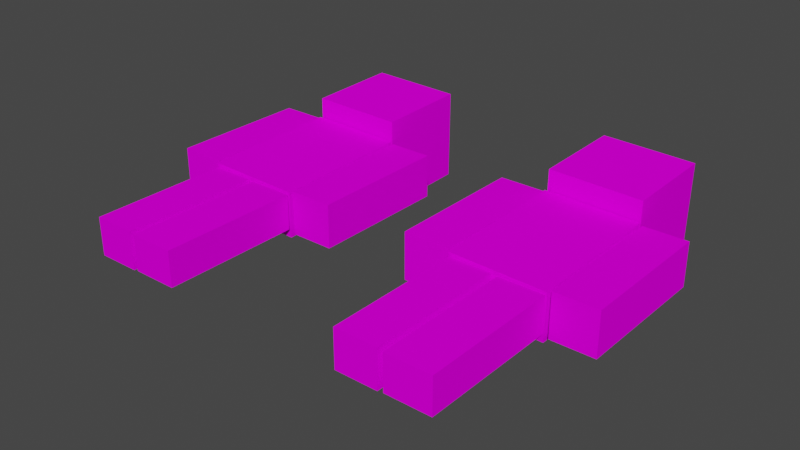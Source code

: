 # Source: steve.blend  (saved by Blender 3.2.14; exported with 4.5.12 LTS)
import bpy
from mathutils import Matrix  # noqa: F401  (used for matrix-valued properties, if any)

bpy.ops.wm.read_factory_settings(use_empty=True)
scene = bpy.context.scene
scene.name = 'Scene'

# ---- collections
col_collection = bpy.data.collections.new('Collection'); scene.collection.children.link(col_collection)

# ---- images (referenced by path relative to the original .blend; pixels are not part of the script)
import os
ASSET_DIR = os.environ.get("B2B_ASSET_DIR", "")  # directory of the original .blend (textures are referenced by path, not embedded)
HERE = os.path.dirname(os.path.abspath(__file__))  # packed textures are extracted next to this script under _unpacked/

def load_image(name, relpath, width, height, colorspace="sRGB"):
    """Load a texture the original file referenced (path relative to the .blend, or extracted next to this script)."""
    p = next((c for c in (os.path.join(HERE, relpath), os.path.join(ASSET_DIR, relpath)) if relpath and os.path.exists(c)), "")
    if p:
        img = bpy.data.images.load(p, check_existing=True)
        img.name = name
    else:  # same state as the original file: an image datablock whose file is absent (Cycles renders it pink)
        img = bpy.data.images.new(name, width, height)
        img.source = "FILE"
        img.filepath = "//" + (relpath or name)
    img.colorspace_settings.name = colorspace
    return img
img_ekqyx7yxyaaxvyr_jpg = load_image('EkQYX7yXYAAXVYr.jpg', 'EkQYX7yXYAAXVYr.jpg', 1024, 1024, 'sRGB')
img_1_14steve2_14270842_minecraft_skin_webp_002 = load_image('1-14steve2-14270842-minecraft-skin.webp.002', '1-14steve2-14270842-minecraft-skin.webp', 1024, 1024, 'sRGB')

# ---- materials (node trees are filled in below, after node groups)
mat_material_001 = bpy.data.materials.new('Material.001')
mat_material_001.use_transparent_shadow = False
mat_material_002 = bpy.data.materials.new('Material.002')
mat_material_002.use_transparent_shadow = False

# ---- material node trees
mat_material_001.use_nodes = True; mat_material_001.node_tree.nodes.clear()
_N = mat_material_001.node_tree.nodes; _L = mat_material_001.node_tree.links
n0 = _N.new('ShaderNodeBsdfPrincipled'); n0.name = 'Principled BSDF'; n0.location = (10, 300)
n0.distribution = 'GGX'
n0.subsurface_method = 'RANDOM_WALK_SKIN'
n0.inputs[3].default_value = 1.45
n0.inputs[11].default_value = 1.01
n0.inputs[13].default_value = 0.0
n0.inputs[27].default_value = (0.0, 0.0, 0.0, 1.0)
n0.inputs[28].default_value = 1.0
n1 = _N.new('ShaderNodeOutputMaterial'); n1.name = 'Material Output'; n1.location = (300, 300)
n2 = _N.new('ShaderNodeTexImage'); n2.name = 'Image Texture'; n2.location = (-374, 288)
n2.image = img_ekqyx7yxyaaxvyr_jpg
_L.new(n0.outputs[0], n1.inputs[0])
_L.new(n2.outputs[0], n0.inputs[0])
n1.is_active_output = True
mat_material_002.use_nodes = True; mat_material_002.node_tree.nodes.clear()
_N = mat_material_002.node_tree.nodes; _L = mat_material_002.node_tree.links
n0 = _N.new('ShaderNodeBsdfPrincipled'); n0.name = 'Principled BSDF'; n0.location = (10, 300)
n0.distribution = 'GGX'
n0.subsurface_method = 'RANDOM_WALK_SKIN'
n0.inputs[3].default_value = 1.45
n0.inputs[13].default_value = 0.0
n0.inputs[27].default_value = (0.0, 0.0, 0.0, 1.0)
n0.inputs[28].default_value = 1.0
n1 = _N.new('ShaderNodeOutputMaterial'); n1.name = 'Material Output'; n1.location = (300, 300)
n2 = _N.new('ShaderNodeTexImage'); n2.name = 'Image Texture'; n2.location = (-374, 288)
n2.image = img_1_14steve2_14270842_minecraft_skin_webp_002
_L.new(n0.outputs[0], n1.inputs[0])
_L.new(n2.outputs[0], n0.inputs[0])
n1.is_active_output = True

# ---- world
world_world = bpy.data.worlds.new('World'); scene.world = world_world
world_world.use_nodes = True; world_world.node_tree.nodes.clear()
_N = world_world.node_tree.nodes; _L = world_world.node_tree.links
n0 = _N.new('ShaderNodeOutputWorld'); n0.name = 'World Output'; n0.location = (300, 300)
n1 = _N.new('ShaderNodeBackground'); n1.name = 'Background'; n1.location = (10, 300)
n1.inputs[0].default_value = (0.05088, 0.05088, 0.05088, 1.0)
_L.new(n1.outputs[0], n0.inputs[0])
n0.is_active_output = True
world_world.color = (0.05088, 0.05088, 0.05088)
world_world.use_sun_shadow = False
world_world.sun_shadow_jitter_overblur = 0.0

# ---- meshes
me_cube_001 = bpy.data.meshes.new('Cube.001')
me_cube_001.from_pydata([(-1.241, -0.6397, -1.256), (-1.241, -0.6397, 1.0), (-1.241, 1.572, -1.256), (-1.241, 1.572, 1.0), (1.0, -0.6397, -1.256), (1.0, -0.6397, 1.0), (1.0, 1.572, -1.256), (1.0, 1.572, 1.0), (-1.286, -0.1422, -4.69), (-1.286, -0.1422, -1.292), (-1.286, 0.9745, -4.69), (-1.286, 0.9745, -1.292), (0.9973, -0.1422, -4.69), (0.9973, -0.1422, -1.292), (0.9973, 0.9745, -4.69), (0.9973, 0.9745, -1.292), (-1.286, -0.1422, -4.69), (-1.286, -0.1422, -1.292), (-1.286, 0.9745, -4.69), (-1.286, 0.9745, -1.292), (0.9973, -0.1422, -4.69), (0.9973, -0.1422, -1.292), (0.9973, 0.9745, -4.69), (0.9973, 0.9745, -1.292), (1.088, 0.8609, -4.673), (1.063, -0.1752, -4.649), (1.09, 0.9394, -1.307), (1.065, -0.09674, -1.283), (2.124, 0.8356, -4.673), (2.099, -0.2006, -4.649), (2.126, 0.9141, -1.307), (2.101, -0.1221, -1.283), (-1.331, -0.07246, -1.237), (-1.304, 1.037, -1.262), (-1.333, -0.1508, -4.596), (-1.306, 0.9584, -4.621), (-2.441, -0.04534, -1.237), (-2.414, 1.064, -1.262), (-2.443, -0.1237, -4.596), (-2.416, 0.9856, -4.621), (-1.213, 0.7592, -8.025), (-1.235, -0.1391, -8.004), (-1.211, 0.8358, -4.739), (-1.233, -0.06247, -4.718), (-0.2114, 0.7347, -8.025), (-0.2333, -0.1636, -8.004), (-0.2095, 0.8114, -4.739), (-0.2315, -0.08696, -4.718), (-0.05913, 0.6826, -8.051), (-0.07959, -0.1546, -8.031), (-0.05726, 0.7594, -4.757), (-0.07771, -0.07779, -4.738), (1.008, 0.6565, -8.051), (0.9873, -0.1806, -8.031), (1.01, 0.7333, -4.757), (0.9892, -0.1039, -4.738)], [(8, 16), (9, 17), (10, 18), (11, 19), (12, 20), (13, 21), (14, 22), (15, 23)], [(0, 1, 3, 2), (2, 3, 7, 6), (6, 7, 5, 4), (4, 5, 1, 0), (2, 6, 4, 0), (7, 3, 1, 5), (8, 9, 11, 10), (10, 11, 15, 14), (14, 15, 13, 12), (12, 13, 9, 8), (10, 14, 12, 8), (15, 11, 9, 13), (24, 25, 27, 26), (26, 27, 31, 30), (30, 31, 29, 28), (28, 29, 25, 24), (26, 30, 28, 24), (31, 27, 25, 29), (32, 33, 35, 34), (34, 35, 39, 38), (38, 39, 37, 36), (36, 37, 33, 32), (34, 38, 36, 32), (39, 35, 33, 37), (40, 41, 43, 42), (42, 43, 47, 46), (46, 47, 45, 44), (44, 45, 41, 40), (42, 46, 44, 40), (47, 43, 41, 45), (48, 49, 51, 50), (50, 51, 55, 54), (54, 55, 53, 52), (52, 53, 49, 48), (50, 54, 52, 48), (55, 51, 49, 53)])
_uv = me_cube_001.uv_layers.new(name='UVMap')
_uv.uv.foreach_set('vector', [0.375, 0.0, 0.625, 0.0, 0.625, 0.25, 0.375, 0.25, 0.375, 0.25, 0.625, 0.25, 0.625, 0.5, 0.375, 0.5, 0.375, 0.5, 0.625, 0.5, 0.625, 0.75, 0.375, 0.75, 0.2626, 0.7411, 0.2622, 0.8758, 0.133, 0.8751, 0.1334, 0.7405, 0.125, 0.5, 0.375, 0.5, 0.375, 0.75, 0.125, 0.75, 0.09865, 0.762, 0.2152, 0.762, 0.2152, 0.9428, 0.09865, 0.9428, 0.375, 0.0, 0.625, 0.0, 0.625, 0.25, 0.375, 0.25, 0.375, 0.25, 0.625, 0.25, 0.625, 0.5, 0.375, 0.5, 0.375, 0.5, 0.625, 0.5, 0.625, 0.75, 0.375, 0.75, 0.4525, 0.465, 0.4525, 0.6739, 0.3239, 0.674, 0.3238, 0.4651, 0.125, 0.5, 0.375, 0.5, 0.375, 0.75, 0.125, 0.75, 0.625, 0.5, 0.875, 0.5, 0.875, 0.75, 0.625, 0.75, 0.375, 0.0, 0.625, 0.0, 0.625, 0.25, 0.375, 0.25, 0.375, 0.25, 0.625, 0.25, 0.625, 0.5, 0.375, 0.5, 0.375, 0.5, 0.625, 0.5, 0.625, 0.75, 0.375, 0.75, 0.375, 0.75, 0.625, 0.75, 0.625, 1.0, 0.375, 1.0, 0.125, 0.5, 0.375, 0.5, 0.375, 0.75, 0.125, 0.75, 0.2805, 0.723, 0.2195, 0.723, 0.2195, 0.402, 0.2805, 0.402, 0.375, 0.0, 0.625, 0.0, 0.625, 0.25, 0.375, 0.25, 0.375, 0.25, 0.625, 0.25, 0.625, 0.5, 0.375, 0.5, 0.375, 0.5, 0.625, 0.5, 0.625, 0.75, 0.375, 0.75, 0.375, 0.6222, 0.4405, 0.6222, 0.4405, 0.7241, 0.375, 0.7241, 0.03391, 0.3973, 0.08702, 0.3972, 0.08719, 0.7229, 0.03407, 0.723, 0.625, 0.5, 0.875, 0.5, 0.875, 0.75, 0.625, 0.75, 0.375, 0.0, 0.625, 0.0, 0.625, 0.25, 0.375, 0.25, 0.375, 0.25, 0.625, 0.25, 0.625, 0.5, 0.375, 0.5, 0.375, 0.5, 0.625, 0.5, 0.625, 0.75, 0.375, 0.75, 0.375, 0.75, 0.625, 0.75, 0.625, 1.0, 0.375, 1.0, 0.125, 0.5, 0.375, 0.5, 0.375, 0.75, 0.125, 0.75, 0.6572, 0.4309, 0.5955, 0.4305, 0.5956, 0.07266, 0.6573, 0.07301, 0.375, 0.0, 0.625, 0.0, 0.625, 0.25, 0.375, 0.25, 0.375, 0.25, 0.625, 0.25, 0.625, 0.5, 0.375, 0.5, 0.375, 0.5, 0.625, 0.5, 0.625, 0.75, 0.375, 0.75, 0.375, 0.75, 0.625, 0.75, 0.625, 1.0, 0.375, 1.0, 0.125, 0.5, 0.375, 0.5, 0.375, 0.75, 0.125, 0.75, 0.7185, 0.4261, 0.6497, 0.4242, 0.653, 0.06849, 0.7218, 0.07036])
me_cube_001.materials.append(mat_material_001)
me_cube_001.update()
me_cube_002 = bpy.data.meshes.new('Cube.002')
me_cube_002.from_pydata([(-1.241, -0.6397, -1.256), (-1.241, -0.6397, 1.0), (-1.241, 1.572, -1.256), (-1.241, 1.572, 1.0), (1.0, -0.6397, -1.256), (1.0, -0.6397, 1.0), (1.0, 1.572, -1.256), (1.0, 1.572, 1.0), (-1.286, -0.1422, -4.69), (-1.286, -0.1422, -1.292), (-1.286, 0.9745, -4.69), (-1.286, 0.9745, -1.292), (0.9973, -0.1422, -4.69), (0.9973, -0.1422, -1.292), (0.9973, 0.9745, -4.69), (0.9973, 0.9745, -1.292), (-1.286, -0.1422, -4.69), (-1.286, -0.1422, -1.292), (-1.286, 0.9745, -4.69), (-1.286, 0.9745, -1.292), (0.9973, -0.1422, -4.69), (0.9973, -0.1422, -1.292), (0.9973, 0.9745, -4.69), (0.9973, 0.9745, -1.292), (1.088, 0.8609, -4.673), (1.063, -0.1752, -4.649), (1.09, 0.9394, -1.307), (1.065, -0.09674, -1.283), (2.124, 0.8356, -4.673), (2.099, -0.2006, -4.649), (2.126, 0.9141, -1.307), (2.101, -0.1221, -1.283), (-1.331, -0.07246, -1.237), (-1.304, 1.037, -1.262), (-1.333, -0.1508, -4.596), (-1.306, 0.9584, -4.621), (-2.441, -0.04534, -1.237), (-2.414, 1.064, -1.262), (-2.443, -0.1237, -4.596), (-2.416, 0.9856, -4.621), (-1.213, 0.7592, -8.025), (-1.235, -0.1391, -8.004), (-1.211, 0.8358, -4.739), (-1.233, -0.06247, -4.718), (-0.2114, 0.7347, -8.025), (-0.2333, -0.1636, -8.004), (-0.2095, 0.8114, -4.739), (-0.2315, -0.08696, -4.718), (-0.05913, 0.6826, -8.051), (-0.07959, -0.1546, -8.031), (-0.05726, 0.7594, -4.757), (-0.07771, -0.07779, -4.738), (1.008, 0.6565, -8.051), (0.9873, -0.1806, -8.031), (1.01, 0.7333, -4.757), (0.9892, -0.1039, -4.738)], [(8, 16), (9, 17), (10, 18), (11, 19), (12, 20), (13, 21), (14, 22), (15, 23)], [(0, 1, 3, 2), (2, 3, 7, 6), (6, 7, 5, 4), (4, 5, 1, 0), (2, 6, 4, 0), (7, 3, 1, 5), (8, 9, 11, 10), (10, 11, 15, 14), (14, 15, 13, 12), (12, 13, 9, 8), (10, 14, 12, 8), (15, 11, 9, 13), (24, 25, 27, 26), (26, 27, 31, 30), (30, 31, 29, 28), (28, 29, 25, 24), (26, 30, 28, 24), (31, 27, 25, 29), (32, 33, 35, 34), (34, 35, 39, 38), (38, 39, 37, 36), (36, 37, 33, 32), (34, 38, 36, 32), (39, 35, 33, 37), (40, 41, 43, 42), (42, 43, 47, 46), (46, 47, 45, 44), (44, 45, 41, 40), (42, 46, 44, 40), (47, 43, 41, 45), (48, 49, 51, 50), (50, 51, 55, 54), (54, 55, 53, 52), (52, 53, 49, 48), (50, 54, 52, 48), (55, 51, 49, 53)])
_uv = me_cube_002.uv_layers.new(name='UVMap')
_uv.uv.foreach_set('vector', [0.375, 0.0, 0.625, 0.0, 0.625, 0.25, 0.375, 0.25, 0.375, 0.25, 0.625, 0.25, 0.625, 0.5, 0.375, 0.5, 0.375, 0.5, 0.625, 0.5, 0.625, 0.75, 0.375, 0.75, 0.7202, 0.7286, 0.7198, 0.9452, 0.5971, 0.9445, 0.5975, 0.7279, 0.125, 0.5, 0.375, 0.5, 0.375, 0.75, 0.125, 0.75, 0.09865, 0.762, 0.2152, 0.762, 0.2152, 0.9428, 0.09865, 0.9428, 0.375, 0.0, 0.625, 0.0, 0.625, 0.25, 0.375, 0.25, 0.375, 0.25, 0.625, 0.25, 0.625, 0.5, 0.375, 0.5, 0.375, 0.5, 0.625, 0.5, 0.625, 0.75, 0.375, 0.75, 0.7216, 0.3948, 0.7217, 0.7299, 0.5931, 0.73, 0.593, 0.3949, 0.125, 0.5, 0.375, 0.5, 0.375, 0.75, 0.125, 0.75, 0.625, 0.5, 0.875, 0.5, 0.875, 0.75, 0.625, 0.75, 0.375, 0.0, 0.625, 0.0, 0.625, 0.25, 0.375, 0.25, 0.375, 0.25, 0.625, 0.25, 0.625, 0.5, 0.375, 0.5, 0.375, 0.5, 0.625, 0.5, 0.625, 0.75, 0.375, 0.75, 0.375, 0.75, 0.625, 0.75, 0.625, 1.0, 0.375, 1.0, 0.125, 0.5, 0.375, 0.5, 0.375, 0.75, 0.125, 0.75, 0.2805, 0.723, 0.2195, 0.723, 0.2195, 0.402, 0.2805, 0.402, 0.375, 0.0, 0.625, 0.0, 0.625, 0.25, 0.375, 0.25, 0.375, 0.25, 0.625, 0.25, 0.625, 0.5, 0.375, 0.5, 0.375, 0.5, 0.625, 0.5, 0.625, 0.75, 0.375, 0.75, 0.375, 0.6222, 0.4405, 0.6222, 0.4405, 0.7241, 0.375, 0.7241, 0.03391, 0.3973, 0.08702, 0.3972, 0.08719, 0.7229, 0.03407, 0.723, 0.625, 0.5, 0.875, 0.5, 0.875, 0.75, 0.625, 0.75, 0.375, 0.0, 0.625, 0.0, 0.625, 0.25, 0.375, 0.25, 0.375, 0.25, 0.625, 0.25, 0.625, 0.5, 0.375, 0.5, 0.375, 0.5, 0.625, 0.5, 0.625, 0.75, 0.375, 0.75, 0.375, 0.75, 0.625, 0.75, 0.625, 1.0, 0.375, 1.0, 0.125, 0.5, 0.375, 0.5, 0.375, 0.75, 0.125, 0.75, 0.6572, 0.4309, 0.5955, 0.4305, 0.5956, 0.07266, 0.6573, 0.07301, 0.375, 0.0, 0.625, 0.0, 0.625, 0.25, 0.375, 0.25, 0.375, 0.25, 0.625, 0.25, 0.625, 0.5, 0.375, 0.5, 0.375, 0.5, 0.625, 0.5, 0.625, 0.75, 0.375, 0.75, 0.375, 0.75, 0.625, 0.75, 0.625, 1.0, 0.375, 1.0, 0.125, 0.5, 0.375, 0.5, 0.375, 0.75, 0.125, 0.75, 0.7185, 0.4261, 0.6497, 0.4242, 0.653, 0.06849, 0.7218, 0.07036])
me_cube_002.materials.append(mat_material_002)
me_cube_002.update()
arm_armature = bpy.data.armatures.new('Armature')  # bones are not reproduced

# ---- objects
ob_cube = bpy.data.objects.new('Cube', me_cube_001)
ob_cube_001 = bpy.data.objects.new('Cube.001', me_cube_002)
ob_armature = bpy.data.objects.new('Armature', arm_armature)

# ---- transforms, parenting, visibility, modifiers, constraints
ob_cube.parent = ob_armature
ob_cube.matrix_parent_inverse = Matrix(((1.0, 2.279e-16, 2.22e-16, 0.5224), (2.279e-16, -0.02639, -0.9997, 0.1058), (-2.22e-16, 0.9997, -0.02639, 1.655), (-0.0, -0.0, 0.0, 1.0)))
ob_cube.location = (-0.7716, 2.552, 0.5195)
ob_cube.rotation_euler = (-1.547, 0.02443, 0.0005698)
ob_cube.scale = (0.5885, 0.5885, 0.5885)
_vg = ob_cube.vertex_groups.new(name='Bone.003')
_vg.add([16, 18, 40, 41, 42, 43, 44, 45, 46, 47], 1.0, 'REPLACE')
_vg = ob_cube.vertex_groups.new(name='Bone.001')
for _i, _w in zip([0, 1, 2, 3, 4, 5, 6, 7, 8, 9, 10, 11, 12, 13, 14, 15, 17, 19, 32, 33, 34, 35, 36, 37, 38, 39], [1.0, 1.0, 1.0, 1.0, 1.0, 1.0, 1.0, 1.0, 1.0, 1.0, 1.0, 1.0, 1.0, 1.0, 1.0, 1.0, 1.0, 1.0, 1.0, 1.0, 1.0, 1.0, 1.0, 1.0, 1.0, 1.0]): _vg.add([_i], _w, 'REPLACE')
_vg = ob_cube.vertex_groups.new(name='Bone')
_vg.add([20, 22, 48, 49, 50, 51, 52, 53, 54, 55], 1.0, 'REPLACE')
_vg = ob_cube.vertex_groups.new(name='Bone.002')
_vg.add([21, 23, 24, 25, 26, 27, 28, 29, 30, 31], 1.0, 'REPLACE')
_m = ob_cube.modifiers.new('Armature', 'ARMATURE')
_m.object = ob_armature
ob_cube_001.location = (3.11, 2.552, 0.5195)
ob_cube_001.rotation_euler = (-1.547, 0.02443, 0.0005698)
ob_cube_001.scale = (0.5885, 0.5885, 0.5885)
ob_armature.location = (-0.5224, -1.652, 0.1494)
ob_armature.rotation_euler = (-1.597, -2.22e-16, 2.279e-16)
ob_armature.show_in_front = True

# ---- collection membership
col_collection.objects.link(ob_cube)
col_collection.objects.link(ob_cube_001)
col_collection.objects.link(ob_armature)

# ---- scene / render settings (as saved in the file)
scene.frame_start = 1; scene.frame_end = 50; scene.frame_set(1)
scene.render.engine = 'BLENDER_EEVEE_NEXT'
scene.cycles.sampling_pattern = 'TABULATED_SOBOL'
scene.cycles.use_light_tree = False
scene.view_settings.view_transform = 'Filmic'
bpy.context.view_layer.update()

# ---- added for rendering (the .blend has no active camera and no usable light): camera, sun
cam_auto = bpy.data.cameras.new('AutoCamera')
cam_auto.lens = 50.0
cam_auto.sensor_width = 36.0
cam_auto.clip_end = 1000.0
ob_auto_camera = bpy.data.objects.new('AutoCamera', cam_auto)
scene.collection.objects.link(ob_auto_camera)
ob_auto_camera.location = (9.05489, -9.09839, 6.58759)
ob_auto_camera.rotation_euler = (1.09748, -7.21219e-08, 0.694738)
scene.camera = ob_auto_camera
light_auto_sun = bpy.data.lights.new('AutoSun', 'SUN')
light_auto_sun.energy = 3.0
light_auto_sun.angle = 0.0523599
ob_auto_sun = bpy.data.objects.new('AutoSun', light_auto_sun)
scene.collection.objects.link(ob_auto_sun)
ob_auto_sun.rotation_euler = (0.872665, 0.174533, 0.523599)
bpy.context.view_layer.update()
